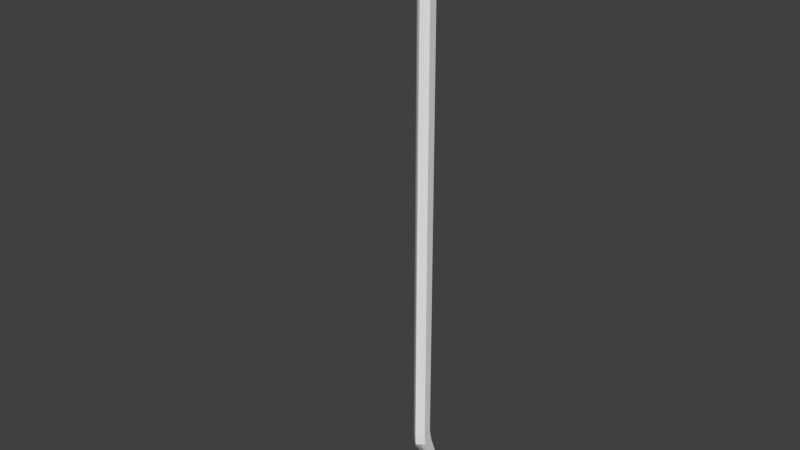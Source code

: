 # Source: crowbar001.blend  (saved by Blender 2.79.0; exported with 4.5.12 LTS)
import bpy
from mathutils import Matrix  # noqa: F401  (used for matrix-valued properties, if any)

bpy.ops.wm.read_factory_settings(use_empty=True)
scene = bpy.context.scene
scene.name = 'Scene'

# ---- collections
col_collection_1 = bpy.data.collections.new('Collection 1'); scene.collection.children.link(col_collection_1)

# ---- world
world_world = bpy.data.worlds.new('World'); scene.world = world_world
world_world.color = (0.05088, 0.05088, 0.05088)
world_world.use_sun_shadow = False
world_world.sun_shadow_jitter_overblur = 0.0
world_world.cycles.sampling_method = 'MANUAL'

# ---- meshes
me_cube = bpy.data.meshes.new('Cube')
me_cube.from_pydata([(-1.0, -0.5835, -1.0), (-1.0, -0.5835, 1.0), (-1.0, 0.4682, -1.001), (-1.0, 0.4682, 0.9991), (1.0, -0.5835, -1.0), (1.0, -0.5835, 1.0), (1.0, 0.4682, -1.001), (1.0, 0.4682, 0.9991), (-1.0, -0.7062, 1.07), (-1.0, 0.2847, 1.085), (1.0, -0.7062, 1.07), (1.0, 0.2847, 1.085), (-1.0, -1.656, 1.123), (-1.0, -0.3348, 1.155), (1.0, -1.656, 1.123), (1.0, -0.3348, 1.155), (-1.0, -3.322, 1.154), (-1.0, -2.702, 1.196), (1.0, -3.322, 1.154), (1.0, -2.702, 1.196), (-1.0, -4.623, 1.156), (-1.0, -4.924, 1.202), (1.0, -4.623, 1.156), (1.0, -4.924, 1.202), (-1.0, -5.707, 1.137), (-1.0, -6.635, 1.176), (1.0, -5.707, 1.137), (1.0, -6.635, 1.176), (-1.159, -7.255, 1.108), (-1.159, -8.182, 1.148), (1.159, -7.255, 1.108), (1.159, -8.182, 1.148), (-1.37, -8.988, 1.079), (-1.37, -9.746, 1.097), (1.37, -8.988, 1.079), (1.37, -9.746, 1.097), (-1.37, -10.35, 1.051), (-1.37, -10.83, 1.062), (1.37, -10.35, 1.051), (1.37, -10.83, 1.062), (-1.37, -11.06, 1.039), (-1.37, -11.52, 1.037), (1.37, -11.06, 1.039), (1.37, -11.52, 1.037), (-1.0, -0.5096, -1.053), (-1.0, 0.8198, -1.053), (1.0, -0.5096, -1.053), (1.0, 0.8198, -1.053), (-1.0, -0.07867, -1.099), (-1.0, 1.319, -1.099), (1.0, -0.07867, -1.099), (1.0, 1.319, -1.099), (-1.0, 0.8419, -1.142), (-1.0, 1.816, -1.142), (1.0, 0.8419, -1.142), (1.0, 1.816, -1.142), (-1.0, 1.644, -1.179), (-1.0, 2.361, -1.179), (1.0, 1.644, -1.179), (1.0, 2.361, -1.179), (-1.0, 2.58, -1.217), (-1.0, 2.559, -1.194), (1.0, 2.58, -1.217), (1.0, 2.559, -1.194), (3.15e-09, 1.157, -0.9978), (3.15e-09, 1.157, 1.002), (0.0, -1.37, -1.0), (0.0, -1.202, 1.0), (3.15e-09, 0.9735, 1.088), (0.0, -1.24, 1.07), (3.877e-09, -0.3561, 1.172), (0.0, -1.657, 1.11), (3.877e-09, -2.723, 1.214), (0.0, -3.322, 1.141), (3.877e-09, -4.945, 1.219), (0.0, -4.623, 1.143), (3.877e-09, -6.656, 1.193), (0.0, -5.707, 1.132), (0.0, -8.182, 1.148), (0.0, -7.255, 1.108), (2.087e-24, -8.228, 1.131), (2.087e-24, -7.469, 1.113), (3.568e-24, -8.233, 1.125), (3.568e-24, -7.755, 1.114), (3.568e-24, -8.92, 1.1), (3.568e-24, -8.466, 1.102), (0.0, 0.8198, -1.053), (0.0, -1.296, -1.053), (0.0, 1.319, -1.099), (0.0, -0.07867, -1.099), (0.0, 1.816, -1.142), (0.0, 0.8419, -1.142), (0.0, 2.361, -1.179), (0.0, 1.644, -1.179), (0.0, 2.559, -1.194), (0.0, 2.58, -1.217), (0.5, 1.0, 1.0), (0.5, -1.0, -1.0), (0.5, 0.8165, 1.085), (0.5, -0.3348, 1.165), (0.5, -2.702, 1.207), (0.5, -4.924, 1.212), (0.5, -6.635, 1.186), (0.5797, -8.182, 1.148), (0.6851, -9.746, 1.097), (0.6851, -10.83, 1.062), (0.6851, -11.52, 1.037), (0.5, -0.9262, -1.053), (0.5, -0.07867, -1.099), (0.5, 0.8419, -1.142), (0.5, 1.644, -1.179), (0.5, 2.58, -1.217), (0.5, 1.0, -1.0), (0.5, -1.0, 1.0), (0.5, -1.123, 1.07), (0.5, -1.656, 1.117), (0.5, -3.322, 1.148), (0.5, -4.623, 1.151), (0.5, -5.707, 1.132), (0.5797, -7.255, 1.108), (0.6851, -8.988, 1.079), (0.6851, -10.35, 1.051), (0.6851, -11.06, 1.039), (0.5, 0.8198, -1.053), (0.5, 1.319, -1.099), (0.5, 1.816, -1.142), (0.5, 2.361, -1.179), (0.5, 2.559, -1.194), (-0.5, 1.0, -1.0), (-0.5, -1.0, 1.0), (-0.5, -1.123, 1.07), (-0.5, -1.656, 1.117), (-0.5, -3.322, 1.148), (-0.5, -4.623, 1.151), (-0.5, -5.707, 1.132), (-0.5797, -7.255, 1.108), (-0.6851, -8.988, 1.079), (-0.6851, -10.35, 1.051), (-0.6851, -11.06, 1.039), (-0.5, 0.8198, -1.053), (-0.5, 1.319, -1.099), (-0.5, 1.816, -1.142), (-0.5, 2.361, -1.179), (-0.5, 2.559, -1.194), (-0.5, 1.0, 1.0), (-0.5, -1.0, -1.0), (-0.5, 0.8165, 1.085), (-0.5, -0.3348, 1.165), (-0.5, -2.702, 1.207), (-0.5, -4.924, 1.212), (-0.5, -6.635, 1.186), (-0.5797, -8.182, 1.148), (-0.6851, -9.746, 1.097), (-0.6851, -10.83, 1.062), (-0.6851, -11.52, 1.037), (-0.5, -0.9262, -1.053), (-0.5, -0.07867, -1.099), (-0.5, 0.8419, -1.142), (-0.5, 1.644, -1.179), (-0.5, 2.58, -1.217)], [], [(0, 1, 3, 2), (112, 96, 7, 6), (6, 7, 5, 4), (145, 129, 1, 0), (6, 4, 46, 47), (144, 3, 9, 146), (10, 11, 15, 14), (5, 7, 11, 10), (3, 1, 8, 9), (113, 5, 10, 114), (115, 14, 18, 116), (9, 8, 12, 13), (114, 10, 14, 115), (146, 9, 13, 147), (148, 17, 21, 149), (147, 13, 17, 148), (14, 15, 19, 18), (13, 12, 16, 17), (22, 23, 27, 26), (18, 19, 23, 22), (17, 16, 20, 21), (116, 18, 22, 117), (118, 26, 30, 119), (21, 20, 24, 25), (117, 22, 26, 118), (149, 21, 25, 150), (30, 31, 35, 34), (150, 25, 29, 151), (26, 27, 31, 30), (25, 24, 28, 29), (34, 35, 39, 38), (29, 28, 32, 33), (119, 30, 34, 120), (151, 29, 33, 152), (121, 38, 42, 122), (33, 32, 36, 37), (120, 34, 38, 121), (152, 33, 37, 153), (154, 41, 40, 138), (153, 37, 41, 154), (38, 39, 43, 42), (37, 36, 40, 41), (44, 45, 49, 48), (145, 0, 44, 155), (112, 6, 47, 123), (0, 2, 45, 44), (156, 48, 52, 157), (155, 44, 48, 156), (123, 47, 51, 124), (47, 46, 50, 51), (55, 54, 58, 59), (124, 51, 55, 125), (51, 50, 54, 55), (48, 49, 53, 52), (158, 56, 60, 159), (52, 53, 57, 56), (157, 52, 56, 158), (125, 55, 59, 126), (127, 63, 62, 111), (126, 59, 63, 127), (59, 58, 62, 63), (56, 57, 61, 60), (142, 92, 94, 143), (143, 94, 95, 159), (141, 90, 92, 142), (109, 91, 93, 110), (110, 93, 95, 111), (140, 88, 90, 141), (139, 86, 88, 140), (107, 87, 89, 108), (108, 89, 91, 109), (128, 64, 86, 139), (97, 66, 87, 107), (105, 82, 84, 106), (106, 84, 85, 122), (104, 80, 82, 105), (136, 81, 83, 137), (137, 83, 85, 138), (103, 78, 80, 104), (135, 79, 81, 136), (102, 76, 78, 103), (101, 74, 76, 102), (133, 75, 77, 134), (134, 77, 79, 135), (132, 73, 75, 133), (99, 70, 72, 100), (100, 72, 74, 101), (98, 68, 70, 99), (130, 69, 71, 131), (131, 71, 73, 132), (129, 67, 69, 130), (96, 65, 68, 98), (97, 113, 67, 66), (128, 144, 65, 64), (4, 5, 113, 97), (7, 96, 98, 11), (11, 98, 99, 15), (19, 100, 101, 23), (15, 99, 100, 19), (23, 101, 102, 27), (27, 102, 103, 31), (31, 103, 104, 35), (35, 104, 105, 39), (43, 106, 122, 42), (39, 105, 106, 43), (4, 97, 107, 46), (50, 108, 109, 54), (46, 107, 108, 50), (58, 110, 111, 62), (54, 109, 110, 58), (92, 126, 127, 94), (94, 127, 111, 95), (90, 125, 126, 92), (88, 124, 125, 90), (86, 123, 124, 88), (64, 112, 123, 86), (81, 120, 121, 83), (83, 121, 122, 85), (79, 119, 120, 81), (75, 117, 118, 77), (77, 118, 119, 79), (73, 116, 117, 75), (69, 114, 115, 71), (71, 115, 116, 73), (67, 113, 114, 69), (64, 65, 96, 112), (2, 3, 144, 128), (1, 129, 130, 8), (12, 131, 132, 16), (8, 130, 131, 12), (16, 132, 133, 20), (24, 134, 135, 28), (20, 133, 134, 24), (28, 135, 136, 32), (36, 137, 138, 40), (32, 136, 137, 36), (2, 128, 139, 45), (45, 139, 140, 49), (49, 140, 141, 53), (53, 141, 142, 57), (61, 143, 159, 60), (57, 142, 143, 61), (91, 157, 158, 93), (93, 158, 159, 95), (87, 155, 156, 89), (89, 156, 157, 91), (66, 145, 155, 87), (82, 153, 154, 84), (84, 154, 138, 85), (80, 152, 153, 82), (78, 151, 152, 80), (76, 150, 151, 78), (74, 149, 150, 76), (70, 147, 148, 72), (72, 148, 149, 74), (68, 146, 147, 70), (65, 144, 146, 68), (66, 67, 129, 145)])
me_cube.use_remesh_preserve_volume = False
me_cube.use_remesh_preserve_attributes = False
me_cube.use_mirror_vertex_groups = False
me_cube.update()

# ---- objects
ob_cube = bpy.data.objects.new('Cube', me_cube)

# ---- transforms, parenting, visibility, modifiers, constraints
ob_cube.location = (0.0, -0.06532, 0.006532)
ob_cube.scale = (0.0137, 0.01487, 0.4687)
ob_cube.lineart.crease_threshold = 0.0

# ---- collection membership
col_collection_1.objects.link(ob_cube)

# ---- scene / render settings (as saved in the file)
scene.frame_start = 1; scene.frame_end = 250; scene.frame_set(1)
scene.render.engine = 'BLENDER_EEVEE_NEXT'
scene.render.resolution_percentage = 50
scene.render.dither_intensity = 0.0
scene.cycles.use_denoising = False
scene.cycles.samples = 128
scene.cycles.sampling_pattern = 'TABULATED_SOBOL'
scene.cycles.use_adaptive_sampling = False
scene.cycles.use_light_tree = False
scene.cycles.blur_glossy = 0.0
scene.cycles.sample_clamp_indirect = 0.0
scene.view_settings.view_transform = 'Standard'
bpy.context.view_layer.update()

# ---- added for rendering (the .blend has no active camera and no usable light): camera, sun
cam_auto = bpy.data.cameras.new('AutoCamera')
cam_auto.lens = 50.0
cam_auto.sensor_width = 36.0
cam_auto.clip_end = 1000.0
ob_auto_camera = bpy.data.objects.new('AutoCamera', cam_auto)
scene.collection.objects.link(ob_auto_camera)
ob_auto_camera.location = (1.07462, -1.42131, 0.866634)
ob_auto_camera.rotation_euler = (1.09748, -7.21219e-08, 0.694738)
scene.camera = ob_auto_camera
light_auto_sun = bpy.data.lights.new('AutoSun', 'SUN')
light_auto_sun.energy = 3.0
light_auto_sun.angle = 0.0523599
ob_auto_sun = bpy.data.objects.new('AutoSun', light_auto_sun)
scene.collection.objects.link(ob_auto_sun)
ob_auto_sun.rotation_euler = (0.872665, 0.174533, 0.523599)
bpy.context.view_layer.update()
